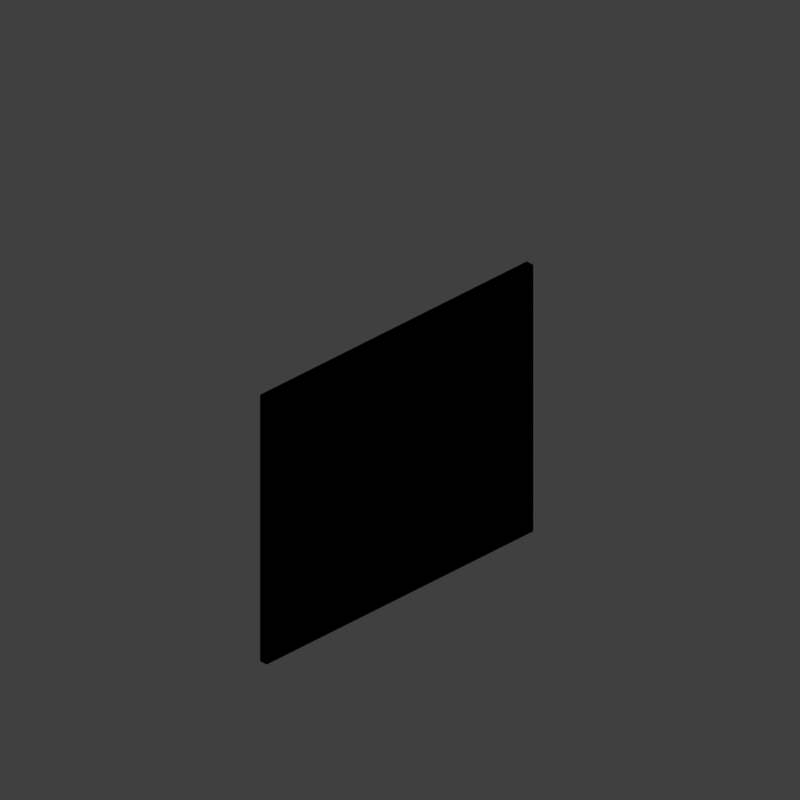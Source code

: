 # Source: wpfg_V001.blend  (saved by Blender 2.79.0; exported with 4.5.12 LTS)
import bpy
from mathutils import Matrix  # noqa: F401  (used for matrix-valued properties, if any)

bpy.ops.wm.read_factory_settings(use_empty=True)
scene = bpy.context.scene
scene.name = 'Scene'

# ---- collections
col_collection_1 = bpy.data.collections.new('Collection 1'); scene.collection.children.link(col_collection_1)

# ---- materials (node trees are filled in below, after node groups)
mat_material = bpy.data.materials.new('Material')
mat_material.alpha_threshold = 0.0
mat_material.use_transparent_shadow = False
mat_material.roughness = 0.5
mat_material.line_color = (0.0, 0.0, 0.0, 1.0)

# ---- material node trees

# ---- world
world_world = bpy.data.worlds.new('World'); scene.world = world_world
world_world.color = (0.05088, 0.05088, 0.05088)
world_world.use_sun_shadow = False
world_world.sun_shadow_jitter_overblur = 0.0
world_world.cycles.sampling_method = 'MANUAL'

# ---- cameras
cam_camera = bpy.data.cameras.new('Camera')
cam_camera.type = 'ORTHO'
cam_camera.sensor_fit = 'HORIZONTAL'
cam_camera.clip_start = 220.0
cam_camera.clip_end = 340.0
cam_camera.lens = 35.0
cam_camera.sensor_width = 1.0
cam_camera.sensor_height = 18.0
cam_camera.ortho_scale = 8.486
cam_camera.shift_y = 0.25
cam_camera.dof.focus_distance = 0.0
cam_camera.dof.aperture_fstop = 128.0
cam_camera.dof.aperture_blades = 6

# ---- lights
light_lightdome = bpy.data.lights.new('LightDome', 'SUN')
light_lightdome.transmission_factor = 0.0
light_lightdome.angle = 0.1993
light_lightdome.energy = 0.3
light_lightdome.shadow_buffer_clip_start = 0.5
light_lightdome.shadow_soft_size = 0.1
light_lightdome.shadow_cascade_max_distance = 1000.0
light_fillerlight = bpy.data.lights.new('FillerLight', 'SUN')
light_fillerlight.transmission_factor = 0.0
light_fillerlight.angle = 0.9273
light_fillerlight.energy = 0.5
light_fillerlight.shadow_buffer_clip_start = 0.5
light_fillerlight.shadow_soft_size = 0.5
light_fillerlight.shadow_cascade_max_distance = 1000.0
light_mainlight = bpy.data.lights.new('MainLight', 'SUN')
light_mainlight.transmission_factor = 0.0
light_mainlight.angle = 0.9273
light_mainlight.energy = 1.3
light_mainlight.shadow_buffer_clip_start = 0.5
light_mainlight.shadow_soft_size = 0.5
light_mainlight.shadow_cascade_max_distance = 1000.0

# ---- meshes
me_cube_001 = bpy.data.meshes.new('Cube.001')
me_cube_001.from_pydata([(-2.0, -2.0, 0.0), (-2.0, -2.0, 1.633), (-2.0, 2.0, 0.0), (-2.0, 2.0, 1.633), (2.0, -2.0, 0.0), (2.0, -2.0, 1.633), (2.0, 2.0, 0.0), (2.0, 2.0, 1.633)], [], [(0, 1, 3, 2), (2, 3, 7, 6), (6, 7, 5, 4), (4, 5, 1, 0), (2, 6, 4, 0), (7, 3, 1, 5)])
me_cube_001.use_remesh_preserve_volume = False
me_cube_001.use_remesh_preserve_attributes = False
me_cube_001.use_mirror_vertex_groups = False
me_cube_001.update()
me_cube_002 = bpy.data.meshes.new('Cube.002')
me_cube_002.from_pydata([(2.0, 0.1, 0.0), (2.0, 0.0, 0.0), (-2.0, 8.941e-09, 0.0), (-2.0, 0.1, 0.0), (2.0, 0.1, 3.266), (2.0, -2.98e-08, 3.266), (-2.0, 1.788e-08, 3.266), (-2.0, 0.1, 3.266)], [], [(0, 1, 2, 3), (4, 7, 6, 5), (0, 4, 5, 1), (1, 5, 6, 2), (2, 6, 7, 3), (4, 0, 3, 7)])
_uv = me_cube_002.uv_layers.new(name='UVMap')
_uv.uv.foreach_set('vector', [0.7247, 0.006895, 0.7247, 1.373e-05, 1.0, 8.301e-06, 1.0, 0.00689, 0.5, 0.006899, 0.2247, 0.006898, 0.2247, 1.667e-05, 0.5, 1.803e-05, 0.7247, 0.006895, 0.5, 0.006899, 0.5, 1.803e-05, 0.7247, 1.373e-05, 1.0, 0.0, 1.0, 1.0, 0.0, 1.0, 1.655e-07, 0.0, 8.301e-06, 1.785e-05, 0.2247, 1.667e-05, 0.2247, 0.006898, 8.301e-06, 0.0069, 1.0, 1.0, 1.0, 0.0, 3.31e-07, 0.0, 1.655e-07, 1.0])
me_cube_002.materials.append(mat_material)
me_cube_002.use_remesh_preserve_volume = False
me_cube_002.use_remesh_preserve_attributes = False
me_cube_002.use_mirror_vertex_groups = False
me_cube_002.update()
lat_lattice_001 = bpy.data.lattices.new('Lattice.001')
lat_lattice_001.interpolation_type_u = 'KEY_LINEAR'
lat_lattice_001.interpolation_type_v = 'KEY_LINEAR'
lat_lattice_001.interpolation_type_w = 'KEY_LINEAR'
lat_lattice_001.points.foreach_set('co_deform', [-0.5, -0.5, -0.5, 0.5, -0.5, -0.5, -0.5, 0.5, -0.5, 0.5, 0.5, -0.5, -0.5, -0.5, 0.5, 0.5, -0.5, 0.5, -0.5, 0.5, 0.5, 0.5, 0.5, 0.5])

# ---- objects
ob_rig = bpy.data.objects.new('Rig', None)
ob_verticaljoint = bpy.data.objects.new('VerticalJoint', None)
ob_lightdome = bpy.data.objects.new('LightDome', light_lightdome)
ob_fillerlight = bpy.data.objects.new('FillerLight', light_fillerlight)
ob_mainlight = bpy.data.objects.new('Mainlight', light_mainlight)
ob_camera = bpy.data.objects.new('Camera', cam_camera)
ob_cube_001 = bpy.data.objects.new('Cube.001', me_cube_001)
ob_lattice = bpy.data.objects.new('Lattice', lat_lattice_001)
ob_wall = bpy.data.objects.new('Wall', me_cube_002)

# ---- transforms, parenting, visibility, modifiers, constraints
ob_rig.location = (0.0, 0.0, 0.0)
ob_rig.rotation_mode = 'YXZ'
ob_rig.rotation_euler = (0.0, 0.0, -0.7854)
ob_rig.empty_image_offset = (0.0, 0.0)
ob_rig.hide_select = True
ob_rig.lineart.crease_threshold = 0.0
ob_verticaljoint.parent = ob_rig
ob_verticaljoint.location = (0.0, 0.0, 0.0)
ob_verticaljoint.empty_image_offset = (0.0, 0.0)
ob_verticaljoint.hide_select = True
ob_verticaljoint.lineart.crease_threshold = 0.0
ob_lightdome.parent = ob_verticaljoint
ob_lightdome.location = (0.0, 0.0, 0.0)
ob_lightdome.hide_viewport = True
ob_lightdome.hide_select = True
ob_lightdome.lineart.crease_threshold = 0.0
ob_fillerlight.parent = ob_verticaljoint
ob_fillerlight.location = (0.0, 0.0, 0.0)
ob_fillerlight.rotation_euler = (0.0, -1.265, 2.007)
ob_fillerlight.hide_viewport = True
ob_fillerlight.hide_select = True
ob_fillerlight.lineart.crease_threshold = 0.0
ob_mainlight.parent = ob_verticaljoint
ob_mainlight.location = (0.0, 0.0, 0.0)
ob_mainlight.rotation_euler = (1.178, 0.0, 1.571)
ob_mainlight.hide_viewport = True
ob_mainlight.hide_select = True
ob_mainlight.lineart.crease_threshold = 0.0
ob_camera.parent = ob_verticaljoint
ob_camera.location = (0.0, -241.9, 139.7)
ob_camera.rotation_euler = (1.047, 0.0, 0.0)
ob_camera.hide_select = True
ob_camera.lineart.crease_threshold = 0.0
ob_cube_001.location = (0.0, 0.0, 0.0)
ob_cube_001.scale = (1.0, 1.0, 0.5)
ob_cube_001.hide_render = True
ob_cube_001.display_type = 'WIRE'
ob_cube_001.lineart.crease_threshold = 0.0
_m = ob_cube_001.modifiers.new('Array', 'ARRAY')
_m.count = 4
_m.constant_offset_displace = (0.0, 0.0, 0.0)
_m.relative_offset_displace = (0.0, 0.0, 1.0)
ob_lattice.location = (0.0, 0.0, 2.0)
ob_lattice.scale = (4.0, 4.0, 4.0)
ob_lattice.lineart.crease_threshold = 0.0
ob_wall.location = (0.0, 0.0, 0.0)
ob_wall.lock_rotations_4d = False
ob_wall.empty_display_type = 'ARROWS'
ob_wall.lineart.crease_threshold = 0.0
_m = ob_wall.modifiers.new('Lattice', 'LATTICE')
_m.object = ob_lattice

# ---- collection membership
col_collection_1.objects.link(ob_rig)
col_collection_1.objects.link(ob_verticaljoint)
col_collection_1.objects.link(ob_lightdome)
col_collection_1.objects.link(ob_fillerlight)
col_collection_1.objects.link(ob_mainlight)
col_collection_1.objects.link(ob_camera)
col_collection_1.objects.link(ob_cube_001)
col_collection_1.objects.link(ob_lattice)
col_collection_1.objects.link(ob_wall)
def _layer_coll(name, lc=None):
    lc = lc or bpy.context.view_layer.layer_collection
    for c in lc.children:
        if c.name == name: return c
        r = _layer_coll(name, c)
        if r: return r
_layer_coll('Collection 1').holdout = True

# ---- scene / render settings (as saved in the file)
scene.camera = ob_camera
scene.frame_start = 0; scene.frame_end = 250; scene.frame_set(0)
scene.render.engine = 'BLENDER_EEVEE_NEXT'
scene.render.image_settings.compression = 0
scene.render.resolution_x = 96
scene.render.resolution_y = 96
scene.render.dither_intensity = 0.0
scene.render.film_transparent = True
scene.cycles.use_denoising = False
scene.cycles.samples = 128
scene.cycles.sampling_pattern = 'TABULATED_SOBOL'
scene.cycles.use_adaptive_sampling = False
scene.cycles.use_light_tree = False
scene.cycles.blur_glossy = 0.0
scene.cycles.sample_clamp_indirect = 0.0
scene.view_settings.view_transform = 'Standard'
bpy.context.view_layer.update()
